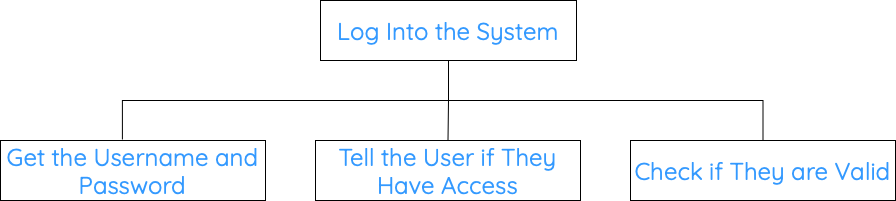

The diagram above was exported from draw.io. Its source (the exported page's mxGraphModel, read from the mxfile embedded in the PNG):
<mxGraphModel dx="1418" dy="726" grid="1" gridSize="10" guides="1" tooltips="1" connect="1" arrows="1" fold="1" page="1" pageScale="1" pageWidth="1169" pageHeight="827" math="0" shadow="0">
  <root>
    <mxCell id="0" />
    <mxCell id="1" parent="0" />
    <mxCell id="WDgfEURExgPWyD8xRNUT-5" style="edgeStyle=orthogonalEdgeStyle;rounded=0;orthogonalLoop=1;jettySize=auto;html=1;exitX=0.5;exitY=1;exitDx=0;exitDy=0;entryX=0.5;entryY=0;entryDx=0;entryDy=0;endArrow=none;endFill=0;fillColor=none;strokeColor=#FFFFFF;" parent="1" source="WDgfEURExgPWyD8xRNUT-1" target="WDgfEURExgPWyD8xRNUT-2" edge="1">
      <mxGeometry relative="1" as="geometry" />
    </mxCell>
    <mxCell id="WDgfEURExgPWyD8xRNUT-6" style="edgeStyle=orthogonalEdgeStyle;rounded=0;orthogonalLoop=1;jettySize=auto;html=1;exitX=0.5;exitY=1;exitDx=0;exitDy=0;entryX=0.5;entryY=0;entryDx=0;entryDy=0;endArrow=none;endFill=0;fillColor=none;strokeColor=#FFFFFF;" parent="1" source="WDgfEURExgPWyD8xRNUT-1" target="WDgfEURExgPWyD8xRNUT-4" edge="1">
      <mxGeometry relative="1" as="geometry" />
    </mxCell>
    <mxCell id="WDgfEURExgPWyD8xRNUT-7" style="edgeStyle=orthogonalEdgeStyle;rounded=0;orthogonalLoop=1;jettySize=auto;html=1;exitX=0.5;exitY=1;exitDx=0;exitDy=0;entryX=0.5;entryY=0;entryDx=0;entryDy=0;endArrow=none;endFill=0;fillColor=none;strokeColor=#FFFFFF;" parent="1" source="WDgfEURExgPWyD8xRNUT-1" target="WDgfEURExgPWyD8xRNUT-3" edge="1">
      <mxGeometry relative="1" as="geometry" />
    </mxCell>
    <mxCell id="DZ4jpQUk-gPGPZ0MCsuj-2" style="edgeStyle=orthogonalEdgeStyle;rounded=0;orthogonalLoop=1;jettySize=auto;html=1;exitX=0.5;exitY=1;exitDx=0;exitDy=0;entryX=0.5;entryY=0;entryDx=0;entryDy=0;endArrow=none;endFill=0;" edge="1" parent="1" source="WDgfEURExgPWyD8xRNUT-1" target="WDgfEURExgPWyD8xRNUT-3">
      <mxGeometry relative="1" as="geometry" />
    </mxCell>
    <mxCell id="DZ4jpQUk-gPGPZ0MCsuj-3" style="edgeStyle=orthogonalEdgeStyle;rounded=0;orthogonalLoop=1;jettySize=auto;html=1;exitX=0.5;exitY=1;exitDx=0;exitDy=0;entryX=0.5;entryY=0;entryDx=0;entryDy=0;endArrow=none;endFill=0;" edge="1" parent="1" source="WDgfEURExgPWyD8xRNUT-1" target="WDgfEURExgPWyD8xRNUT-4">
      <mxGeometry relative="1" as="geometry" />
    </mxCell>
    <mxCell id="WDgfEURExgPWyD8xRNUT-1" value="&lt;font color=&quot;#3399ff&quot; data-font-src=&quot;https://fonts.googleapis.com/css?family=Quicksand&quot; face=&quot;Quicksand&quot; style=&quot;font-size: 24px;&quot;&gt;Log Into the System&lt;/font&gt;" style="rounded=0;whiteSpace=wrap;html=1;fillColor=none;" parent="1" vertex="1">
      <mxGeometry x="457" y="80" width="256" height="60" as="geometry" />
    </mxCell>
    <mxCell id="WDgfEURExgPWyD8xRNUT-2" value="&lt;font color=&quot;#3399ff&quot; style=&quot;font-size: 24px;&quot; data-font-src=&quot;https://fonts.googleapis.com/css?family=Quicksand&quot; face=&quot;Quicksand&quot;&gt;Get the Username and Password&lt;/font&gt;" style="rounded=0;whiteSpace=wrap;html=1;fillColor=none;" parent="1" vertex="1">
      <mxGeometry x="137" y="220" width="265" height="60" as="geometry" />
    </mxCell>
    <mxCell id="WDgfEURExgPWyD8xRNUT-3" value="&lt;font color=&quot;#3399ff&quot; style=&quot;font-size: 24px;&quot; data-font-src=&quot;https://fonts.googleapis.com/css?family=Quicksand&quot; face=&quot;Quicksand&quot;&gt;Check if They are Valid&lt;/font&gt;" style="rounded=0;whiteSpace=wrap;html=1;fillColor=none;" parent="1" vertex="1">
      <mxGeometry x="767" y="220" width="265" height="60" as="geometry" />
    </mxCell>
    <mxCell id="WDgfEURExgPWyD8xRNUT-4" value="&lt;font color=&quot;#3399ff&quot; data-font-src=&quot;https://fonts.googleapis.com/css?family=Quicksand&quot; face=&quot;Quicksand&quot; style=&quot;font-size: 24px;&quot;&gt;Tell the User if They Have Access&lt;/font&gt;" style="rounded=0;whiteSpace=wrap;html=1;fillColor=none;" parent="1" vertex="1">
      <mxGeometry x="452" y="220" width="265" height="60" as="geometry" />
    </mxCell>
    <mxCell id="DZ4jpQUk-gPGPZ0MCsuj-4" style="edgeStyle=orthogonalEdgeStyle;rounded=0;orthogonalLoop=1;jettySize=auto;html=1;exitX=0.5;exitY=1;exitDx=0;exitDy=0;entryX=0.46;entryY=-0.017;entryDx=0;entryDy=0;entryPerimeter=0;endArrow=none;endFill=0;" edge="1" parent="1" source="WDgfEURExgPWyD8xRNUT-1" target="WDgfEURExgPWyD8xRNUT-2">
      <mxGeometry relative="1" as="geometry">
        <mxPoint x="258" y="210" as="targetPoint" />
      </mxGeometry>
    </mxCell>
  </root>
</mxGraphModel>